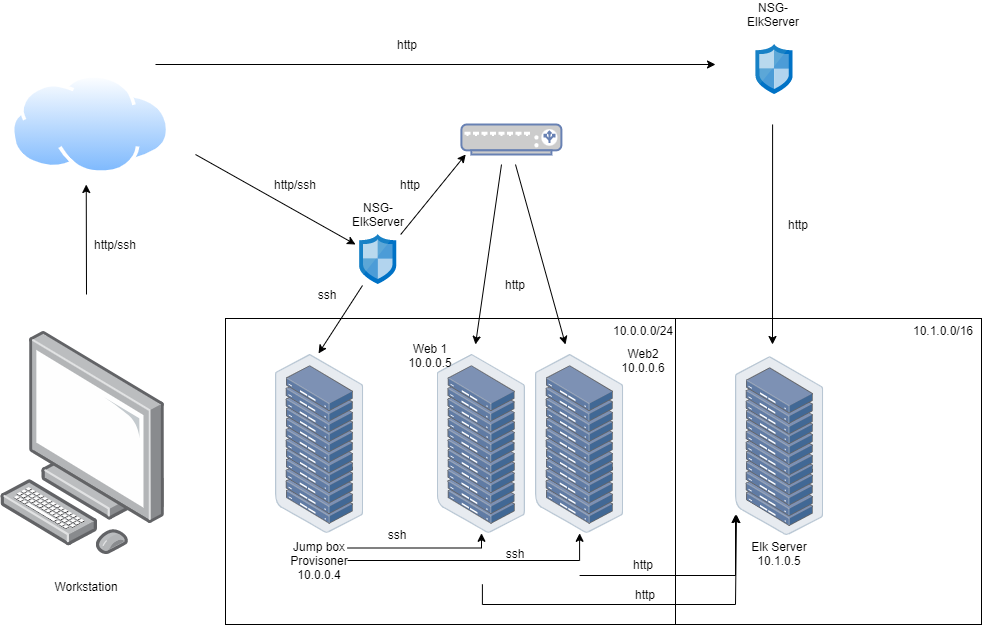

The diagram above was exported from draw.io. Its source (the exported page's mxGraphModel, read from the mxfile embedded in the PNG):
<mxGraphModel dx="2512" dy="747" grid="1" gridSize="10" guides="1" tooltips="1" connect="1" arrows="1" fold="1" page="1" pageScale="1" pageWidth="850" pageHeight="1100" math="0" shadow="0">
  <root>
    <mxCell id="0" />
    <mxCell id="1" parent="0" />
    <mxCell id="dCs1K-Cg09GiqlYRA9-m-46" value="" style="rounded=0;whiteSpace=wrap;html=1;" parent="1" vertex="1">
      <mxGeometry x="-610" y="514" width="450" height="306" as="geometry" />
    </mxCell>
    <mxCell id="dCs1K-Cg09GiqlYRA9-m-45" value="" style="whiteSpace=wrap;html=1;aspect=fixed;" parent="1" vertex="1">
      <mxGeometry x="-160" y="514" width="306" height="306" as="geometry" />
    </mxCell>
    <mxCell id="dCs1K-Cg09GiqlYRA9-m-1" value="" style="points=[];aspect=fixed;html=1;align=center;shadow=0;dashed=0;image;image=img/lib/allied_telesis/computer_and_terminals/Personal_Computer.svg;" parent="1" vertex="1">
      <mxGeometry x="-835.0300000000001" y="527" width="164.55" height="223" as="geometry" />
    </mxCell>
    <mxCell id="dCs1K-Cg09GiqlYRA9-m-3" value="Workstation" style="text;html=1;strokeColor=none;fillColor=none;align=center;verticalAlign=middle;whiteSpace=wrap;rounded=0;" parent="1" vertex="1">
      <mxGeometry x="-782.64" y="772" width="67.76" height="20" as="geometry" />
    </mxCell>
    <mxCell id="dCs1K-Cg09GiqlYRA9-m-4" value="" style="points=[];aspect=fixed;html=1;align=center;shadow=0;dashed=0;image;image=img/lib/allied_telesis/storage/Datacenter_Server_Rack.svg;" parent="1" vertex="1">
      <mxGeometry x="-300" y="550" width="88.2" height="178.8" as="geometry" />
    </mxCell>
    <mxCell id="dCs1K-Cg09GiqlYRA9-m-6" value="" style="points=[];aspect=fixed;html=1;align=center;shadow=0;dashed=0;image;image=img/lib/allied_telesis/storage/Datacenter_Server_Rack.svg;" parent="1" vertex="1">
      <mxGeometry x="-398.2" y="550" width="88.2" height="178.8" as="geometry" />
    </mxCell>
    <mxCell id="dCs1K-Cg09GiqlYRA9-m-7" value="" style="fontColor=#0066CC;verticalAlign=top;verticalLabelPosition=bottom;labelPosition=center;align=center;html=1;outlineConnect=0;fillColor=#CCCCCC;strokeColor=#6881B3;gradientColor=none;gradientDirection=north;strokeWidth=2;shape=mxgraph.networks.load_balancer;" parent="1" vertex="1">
      <mxGeometry x="-374.1" y="320" width="100" height="30" as="geometry" />
    </mxCell>
    <mxCell id="dCs1K-Cg09GiqlYRA9-m-9" value="" style="aspect=fixed;perimeter=ellipsePerimeter;html=1;align=center;shadow=0;dashed=0;spacingTop=3;image;image=img/lib/active_directory/internet_cloud.svg;" parent="1" vertex="1">
      <mxGeometry x="-824.26" y="270" width="158.73" height="100" as="geometry" />
    </mxCell>
    <mxCell id="dCs1K-Cg09GiqlYRA9-m-10" value="" style="points=[];aspect=fixed;html=1;align=center;shadow=0;dashed=0;image;image=img/lib/allied_telesis/storage/Datacenter_Server_Rack.svg;" parent="1" vertex="1">
      <mxGeometry x="-560" y="550" width="88.2" height="178.8" as="geometry" />
    </mxCell>
    <mxCell id="dCs1K-Cg09GiqlYRA9-m-11" value="" style="points=[];aspect=fixed;html=1;align=center;shadow=0;dashed=0;image;image=img/lib/allied_telesis/storage/Datacenter_Server_Rack.svg;" parent="1" vertex="1">
      <mxGeometry x="-100" y="552.2" width="88.2" height="178.8" as="geometry" />
    </mxCell>
    <mxCell id="dCs1K-Cg09GiqlYRA9-m-38" style="edgeStyle=orthogonalEdgeStyle;rounded=0;orthogonalLoop=1;jettySize=auto;html=1;exitX=1;exitY=0.25;exitDx=0;exitDy=0;" parent="1" source="dCs1K-Cg09GiqlYRA9-m-12" target="dCs1K-Cg09GiqlYRA9-m-6" edge="1">
      <mxGeometry relative="1" as="geometry">
        <mxPoint x="-400" y="744" as="targetPoint" />
        <Array as="points">
          <mxPoint x="-354" y="744" />
        </Array>
      </mxGeometry>
    </mxCell>
    <mxCell id="dCs1K-Cg09GiqlYRA9-m-39" style="edgeStyle=orthogonalEdgeStyle;rounded=0;orthogonalLoop=1;jettySize=auto;html=1;exitX=1;exitY=0.5;exitDx=0;exitDy=0;" parent="1" source="dCs1K-Cg09GiqlYRA9-m-12" target="dCs1K-Cg09GiqlYRA9-m-4" edge="1">
      <mxGeometry relative="1" as="geometry" />
    </mxCell>
    <mxCell id="dCs1K-Cg09GiqlYRA9-m-12" value="Jump box Provisoner&lt;br&gt;10.0.0.4" style="text;html=1;strokeColor=none;fillColor=none;align=center;verticalAlign=middle;whiteSpace=wrap;rounded=0;" parent="1" vertex="1">
      <mxGeometry x="-543.85" y="731" width="55.9" height="50" as="geometry" />
    </mxCell>
    <mxCell id="dCs1K-Cg09GiqlYRA9-m-37" style="edgeStyle=orthogonalEdgeStyle;rounded=0;orthogonalLoop=1;jettySize=auto;html=1;exitX=0.5;exitY=1;exitDx=0;exitDy=0;" parent="1" edge="1">
      <mxGeometry relative="1" as="geometry">
        <mxPoint x="-353.0999999999999" y="779.8" as="sourcePoint" />
        <mxPoint x="-99" y="710" as="targetPoint" />
        <Array as="points">
          <mxPoint x="-353" y="800" />
          <mxPoint x="-100" y="800" />
        </Array>
      </mxGeometry>
    </mxCell>
    <mxCell id="dCs1K-Cg09GiqlYRA9-m-13" value="Web 1 10.0.0.5" style="text;html=1;strokeColor=none;fillColor=none;align=center;verticalAlign=middle;whiteSpace=wrap;rounded=0;" parent="1" vertex="1">
      <mxGeometry x="-425" y="526" width="40" height="49" as="geometry" />
    </mxCell>
    <mxCell id="dCs1K-Cg09GiqlYRA9-m-36" style="edgeStyle=orthogonalEdgeStyle;rounded=0;orthogonalLoop=1;jettySize=auto;html=1;exitX=0.5;exitY=1;exitDx=0;exitDy=0;" parent="1" edge="1">
      <mxGeometry relative="1" as="geometry">
        <mxPoint x="-100" y="710" as="targetPoint" />
        <mxPoint x="-255.9000000000001" y="771" as="sourcePoint" />
      </mxGeometry>
    </mxCell>
    <mxCell id="dCs1K-Cg09GiqlYRA9-m-14" value="Web2 10.0.0.6" style="text;html=1;strokeColor=none;fillColor=none;align=center;verticalAlign=middle;whiteSpace=wrap;rounded=0;" parent="1" vertex="1">
      <mxGeometry x="-211.79999999999998" y="536" width="40" height="39" as="geometry" />
    </mxCell>
    <mxCell id="dCs1K-Cg09GiqlYRA9-m-33" style="edgeStyle=orthogonalEdgeStyle;rounded=0;orthogonalLoop=1;jettySize=auto;html=1;exitX=0.5;exitY=1;exitDx=0;exitDy=0;" parent="1" source="dCs1K-Cg09GiqlYRA9-m-15" edge="1">
      <mxGeometry relative="1" as="geometry">
        <mxPoint x="-56" y="768" as="targetPoint" />
      </mxGeometry>
    </mxCell>
    <mxCell id="dCs1K-Cg09GiqlYRA9-m-15" value="Elk Server 10.1.0.5" style="text;html=1;strokeColor=none;fillColor=none;align=center;verticalAlign=middle;whiteSpace=wrap;rounded=0;" parent="1" vertex="1">
      <mxGeometry x="-85.9" y="731" width="60" height="36.7" as="geometry" />
    </mxCell>
    <mxCell id="dCs1K-Cg09GiqlYRA9-m-16" value="" style="aspect=fixed;html=1;points=[];align=center;image;fontSize=12;image=img/lib/mscae/Network_Security_Groups_Classic.svg;" parent="1" vertex="1">
      <mxGeometry x="-475.8" y="430" width="37" height="50" as="geometry" />
    </mxCell>
    <mxCell id="dCs1K-Cg09GiqlYRA9-m-17" value="" style="aspect=fixed;html=1;points=[];align=center;image;fontSize=12;image=img/lib/mscae/Network_Security_Groups_Classic.svg;" parent="1" vertex="1">
      <mxGeometry x="-79.4" y="240" width="37" height="50" as="geometry" />
    </mxCell>
    <mxCell id="dCs1K-Cg09GiqlYRA9-m-19" value="" style="endArrow=classic;html=1;" parent="1" edge="1">
      <mxGeometry width="50" height="50" relative="1" as="geometry">
        <mxPoint x="-749" y="490" as="sourcePoint" />
        <mxPoint x="-749.26" y="380" as="targetPoint" />
        <Array as="points" />
      </mxGeometry>
    </mxCell>
    <mxCell id="dCs1K-Cg09GiqlYRA9-m-22" value="" style="endArrow=classic;html=1;" parent="1" edge="1">
      <mxGeometry width="50" height="50" relative="1" as="geometry">
        <mxPoint x="-640" y="350" as="sourcePoint" />
        <mxPoint x="-480" y="440" as="targetPoint" />
      </mxGeometry>
    </mxCell>
    <mxCell id="dCs1K-Cg09GiqlYRA9-m-23" value="" style="endArrow=classic;html=1;entryX=0.488;entryY=-0.006;entryDx=0;entryDy=0;entryPerimeter=0;exitX=0.076;exitY=1.02;exitDx=0;exitDy=0;exitPerimeter=0;" parent="1" source="dCs1K-Cg09GiqlYRA9-m-16" target="dCs1K-Cg09GiqlYRA9-m-10" edge="1">
      <mxGeometry width="50" height="50" relative="1" as="geometry">
        <mxPoint x="-558.2" y="470.00000000000006" as="sourcePoint" />
        <mxPoint x="-398.20000000000005" y="570" as="targetPoint" />
      </mxGeometry>
    </mxCell>
    <mxCell id="dCs1K-Cg09GiqlYRA9-m-24" value="" style="endArrow=classic;html=1;" parent="1" edge="1">
      <mxGeometry width="50" height="50" relative="1" as="geometry">
        <mxPoint x="-680" y="260" as="sourcePoint" />
        <mxPoint x="-120" y="260" as="targetPoint" />
      </mxGeometry>
    </mxCell>
    <mxCell id="dCs1K-Cg09GiqlYRA9-m-25" value="" style="endArrow=classic;html=1;" parent="1" edge="1">
      <mxGeometry width="50" height="50" relative="1" as="geometry">
        <mxPoint x="-434.8" y="430" as="sourcePoint" />
        <mxPoint x="-369.8" y="350" as="targetPoint" />
      </mxGeometry>
    </mxCell>
    <mxCell id="dCs1K-Cg09GiqlYRA9-m-26" value="" style="endArrow=classic;html=1;" parent="1" edge="1">
      <mxGeometry width="50" height="50" relative="1" as="geometry">
        <mxPoint x="-320" y="360" as="sourcePoint" />
        <mxPoint x="-270" y="540" as="targetPoint" />
      </mxGeometry>
    </mxCell>
    <mxCell id="dCs1K-Cg09GiqlYRA9-m-27" value="" style="endArrow=classic;html=1;" parent="1" edge="1">
      <mxGeometry width="50" height="50" relative="1" as="geometry">
        <mxPoint x="-334" y="360" as="sourcePoint" />
        <mxPoint x="-360" y="540" as="targetPoint" />
      </mxGeometry>
    </mxCell>
    <mxCell id="dCs1K-Cg09GiqlYRA9-m-28" value="" style="endArrow=classic;html=1;" parent="1" edge="1">
      <mxGeometry width="50" height="50" relative="1" as="geometry">
        <mxPoint x="-62.9" y="320" as="sourcePoint" />
        <mxPoint x="-63" y="540" as="targetPoint" />
      </mxGeometry>
    </mxCell>
    <mxCell id="dCs1K-Cg09GiqlYRA9-m-40" value="http" style="text;html=1;strokeColor=none;fillColor=none;align=center;verticalAlign=middle;whiteSpace=wrap;rounded=0;" parent="1" vertex="1">
      <mxGeometry x="-211.8" y="750" width="40" height="20" as="geometry" />
    </mxCell>
    <mxCell id="dCs1K-Cg09GiqlYRA9-m-41" value="http/ssh" style="text;html=1;strokeColor=none;fillColor=none;align=center;verticalAlign=middle;whiteSpace=wrap;rounded=0;" parent="1" vertex="1">
      <mxGeometry x="-560" y="370" width="40" height="20" as="geometry" />
    </mxCell>
    <mxCell id="dCs1K-Cg09GiqlYRA9-m-42" value="http/ssh" style="text;html=1;strokeColor=none;fillColor=none;align=center;verticalAlign=middle;whiteSpace=wrap;rounded=0;" parent="1" vertex="1">
      <mxGeometry x="-740" y="430" width="40" height="20" as="geometry" />
    </mxCell>
    <mxCell id="dCs1K-Cg09GiqlYRA9-m-43" value="10.0.0.0/24&lt;br&gt;" style="text;html=1;strokeColor=none;fillColor=none;align=center;verticalAlign=middle;whiteSpace=wrap;rounded=0;" parent="1" vertex="1">
      <mxGeometry x="-211.8" y="516" width="40" height="20" as="geometry" />
    </mxCell>
    <mxCell id="dCs1K-Cg09GiqlYRA9-m-44" value="10.1.0.0/16" style="text;html=1;strokeColor=none;fillColor=none;align=center;verticalAlign=middle;whiteSpace=wrap;rounded=0;" parent="1" vertex="1">
      <mxGeometry x="88" y="516" width="40" height="20" as="geometry" />
    </mxCell>
    <mxCell id="dCs1K-Cg09GiqlYRA9-m-51" value="http" style="text;html=1;strokeColor=none;fillColor=none;align=center;verticalAlign=middle;whiteSpace=wrap;rounded=0;" parent="1" vertex="1">
      <mxGeometry x="-447.95" y="230" width="40" height="20" as="geometry" />
    </mxCell>
    <mxCell id="dCs1K-Cg09GiqlYRA9-m-52" value="ssh" style="text;html=1;strokeColor=none;fillColor=none;align=center;verticalAlign=middle;whiteSpace=wrap;rounded=0;" parent="1" vertex="1">
      <mxGeometry x="-340" y="739.35" width="40" height="20" as="geometry" />
    </mxCell>
    <mxCell id="dCs1K-Cg09GiqlYRA9-m-53" value="ssh" style="text;html=1;strokeColor=none;fillColor=none;align=center;verticalAlign=middle;whiteSpace=wrap;rounded=0;" parent="1" vertex="1">
      <mxGeometry x="-457.95" y="720" width="40" height="20" as="geometry" />
    </mxCell>
    <mxCell id="dCs1K-Cg09GiqlYRA9-m-54" value="http" style="text;html=1;strokeColor=none;fillColor=none;align=center;verticalAlign=middle;whiteSpace=wrap;rounded=0;" parent="1" vertex="1">
      <mxGeometry x="-340" y="470" width="40" height="20" as="geometry" />
    </mxCell>
    <mxCell id="dCs1K-Cg09GiqlYRA9-m-55" value="ssh" style="text;html=1;strokeColor=none;fillColor=none;align=center;verticalAlign=middle;whiteSpace=wrap;rounded=0;" parent="1" vertex="1">
      <mxGeometry x="-527.95" y="480" width="40" height="20" as="geometry" />
    </mxCell>
    <mxCell id="dCs1K-Cg09GiqlYRA9-m-56" value="http" style="text;html=1;strokeColor=none;fillColor=none;align=center;verticalAlign=middle;whiteSpace=wrap;rounded=0;" parent="1" vertex="1">
      <mxGeometry x="-445" y="370" width="40" height="20" as="geometry" />
    </mxCell>
    <mxCell id="dCs1K-Cg09GiqlYRA9-m-58" value="http" style="text;html=1;strokeColor=none;fillColor=none;align=center;verticalAlign=middle;whiteSpace=wrap;rounded=0;" parent="1" vertex="1">
      <mxGeometry x="-210.00000000000003" y="780" width="40" height="20" as="geometry" />
    </mxCell>
    <mxCell id="dCs1K-Cg09GiqlYRA9-m-59" value="http" style="text;html=1;strokeColor=none;fillColor=none;align=center;verticalAlign=middle;whiteSpace=wrap;rounded=0;" parent="1" vertex="1">
      <mxGeometry x="-57.00000000000003" y="410" width="40" height="20" as="geometry" />
    </mxCell>
    <mxCell id="dCs1K-Cg09GiqlYRA9-m-60" value="NSG- ElkServer" style="text;html=1;strokeColor=none;fillColor=none;align=center;verticalAlign=middle;whiteSpace=wrap;rounded=0;" parent="1" vertex="1">
      <mxGeometry x="-82.4" y="200" width="40" height="20" as="geometry" />
    </mxCell>
    <mxCell id="dCs1K-Cg09GiqlYRA9-m-61" value="NSG- ElkServer" style="text;html=1;strokeColor=none;fillColor=none;align=center;verticalAlign=middle;whiteSpace=wrap;rounded=0;" parent="1" vertex="1">
      <mxGeometry x="-476.79999999999995" y="400" width="40" height="20" as="geometry" />
    </mxCell>
  </root>
</mxGraphModel>